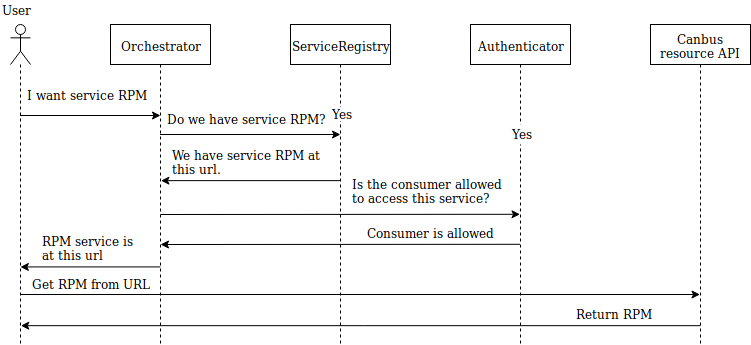

The diagram above was exported from draw.io. Its source (the exported page's mxGraphModel, read from the mxfile embedded in the PNG):
<mxGraphModel dx="1087" dy="748" grid="1" gridSize="10" guides="1" tooltips="1" connect="1" arrows="1" fold="1" page="1" pageScale="1" pageWidth="827" pageHeight="1169" math="0" shadow="0">
  <root>
    <mxCell id="0" />
    <mxCell id="1" parent="0" />
    <mxCell id="82_-XBjaQ5qLDE82MhCb-1" value="" style="shape=umlLifeline;participant=umlActor;perimeter=lifelinePerimeter;whiteSpace=wrap;html=1;container=1;collapsible=0;recursiveResize=0;verticalAlign=top;spacingTop=36;labelBackgroundColor=#ffffff;outlineConnect=0;" parent="1" vertex="1">
      <mxGeometry x="40" y="80" width="20" height="320" as="geometry" />
    </mxCell>
    <mxCell id="82_-XBjaQ5qLDE82MhCb-2" value="User" style="text;html=1;resizable=0;points=[];autosize=1;align=left;verticalAlign=top;spacingTop=-4;" parent="1" vertex="1">
      <mxGeometry x="30" y="56" width="40" height="20" as="geometry" />
    </mxCell>
    <mxCell id="82_-XBjaQ5qLDE82MhCb-4" value="Orchestrator" style="shape=umlLifeline;perimeter=lifelinePerimeter;whiteSpace=wrap;html=1;container=1;collapsible=0;recursiveResize=0;outlineConnect=0;" parent="1" vertex="1">
      <mxGeometry x="140" y="80" width="100" height="320" as="geometry" />
    </mxCell>
    <mxCell id="82_-XBjaQ5qLDE82MhCb-5" value="ServiceRegistry" style="shape=umlLifeline;perimeter=lifelinePerimeter;whiteSpace=wrap;html=1;container=1;collapsible=0;recursiveResize=0;outlineConnect=0;" parent="1" vertex="1">
      <mxGeometry x="320" y="80" width="100" height="320" as="geometry" />
    </mxCell>
    <mxCell id="82_-XBjaQ5qLDE82MhCb-6" value="Authenticator" style="shape=umlLifeline;perimeter=lifelinePerimeter;whiteSpace=wrap;html=1;container=1;collapsible=0;recursiveResize=0;outlineConnect=0;" parent="1" vertex="1">
      <mxGeometry x="500" y="80" width="100" height="320" as="geometry" />
    </mxCell>
    <mxCell id="82_-XBjaQ5qLDE82MhCb-19" value="Yes" style="text;html=1;resizable=0;points=[];autosize=1;align=left;verticalAlign=top;spacingTop=-4;rounded=0;fillColor=#ffffff;gradientColor=none;" parent="82_-XBjaQ5qLDE82MhCb-6" vertex="1">
      <mxGeometry x="40" y="100" width="40" height="20" as="geometry" />
    </mxCell>
    <mxCell id="82_-XBjaQ5qLDE82MhCb-7" value="Canbus resource API" style="shape=umlLifeline;perimeter=lifelinePerimeter;whiteSpace=wrap;html=1;container=1;collapsible=0;recursiveResize=0;outlineConnect=0;" parent="1" vertex="1">
      <mxGeometry x="680" y="80" width="100" height="320" as="geometry" />
    </mxCell>
    <mxCell id="82_-XBjaQ5qLDE82MhCb-9" value="" style="endArrow=classic;html=1;entryX=0.5;entryY=0.284;entryDx=0;entryDy=0;entryPerimeter=0;" parent="1" source="82_-XBjaQ5qLDE82MhCb-1" target="82_-XBjaQ5qLDE82MhCb-4" edge="1">
      <mxGeometry width="50" height="50" relative="1" as="geometry">
        <mxPoint x="70" y="150" as="sourcePoint" />
        <mxPoint x="180" y="171" as="targetPoint" />
      </mxGeometry>
    </mxCell>
    <mxCell id="82_-XBjaQ5qLDE82MhCb-10" value="I want service RPM" style="text;html=1;resizable=0;points=[];autosize=1;align=left;verticalAlign=top;spacingTop=-4;" parent="1" vertex="1">
      <mxGeometry x="55" y="140.5" width="140" height="20" as="geometry" />
    </mxCell>
    <mxCell id="82_-XBjaQ5qLDE82MhCb-11" value="" style="endArrow=classic;html=1;" parent="1" source="82_-XBjaQ5qLDE82MhCb-4" edge="1">
      <mxGeometry width="50" height="50" relative="1" as="geometry">
        <mxPoint x="210" y="180" as="sourcePoint" />
        <mxPoint x="370" y="190" as="targetPoint" />
      </mxGeometry>
    </mxCell>
    <mxCell id="82_-XBjaQ5qLDE82MhCb-12" value="Do we have service RPM?" style="text;html=1;resizable=0;points=[];autosize=1;align=left;verticalAlign=top;spacingTop=-4;" parent="1" vertex="1">
      <mxGeometry x="195" y="165" width="170" height="20" as="geometry" />
    </mxCell>
    <mxCell id="82_-XBjaQ5qLDE82MhCb-13" value="" style="endArrow=classic;html=1;exitX=0.497;exitY=0.385;exitDx=0;exitDy=0;exitPerimeter=0;entryX=0.503;entryY=0.385;entryDx=0;entryDy=0;entryPerimeter=0;" parent="1" edge="1">
      <mxGeometry width="50" height="50" relative="1" as="geometry">
        <mxPoint x="369.8571428571429" y="236.1428571428571" as="sourcePoint" />
        <mxPoint x="190.42857142857144" y="236.1428571428571" as="targetPoint" />
      </mxGeometry>
    </mxCell>
    <mxCell id="82_-XBjaQ5qLDE82MhCb-14" value="&lt;div&gt;We have service RPM at&lt;/div&gt;&lt;div&gt;this url.&lt;br&gt;&lt;/div&gt;" style="text;html=1;resizable=0;points=[];autosize=1;align=left;verticalAlign=top;spacingTop=-4;" parent="1" vertex="1">
      <mxGeometry x="200" y="201" width="160" height="30" as="geometry" />
    </mxCell>
    <mxCell id="82_-XBjaQ5qLDE82MhCb-15" value="" style="endArrow=classic;html=1;exitX=0.5;exitY=0.462;exitDx=0;exitDy=0;exitPerimeter=0;entryX=0.501;entryY=0.462;entryDx=0;entryDy=0;entryPerimeter=0;" parent="1" edge="1">
      <mxGeometry width="50" height="50" relative="1" as="geometry">
        <mxPoint x="189.8571428571429" y="322.42857142857144" as="sourcePoint" />
        <mxPoint x="49.85714285714289" y="322.42857142857144" as="targetPoint" />
      </mxGeometry>
    </mxCell>
    <mxCell id="82_-XBjaQ5qLDE82MhCb-16" value="&lt;div&gt;RPM service is&lt;/div&gt;&lt;div&gt; at this url&lt;/div&gt;" style="text;html=1;resizable=0;points=[];autosize=1;align=left;verticalAlign=top;spacingTop=-4;" parent="1" vertex="1">
      <mxGeometry x="70" y="287" width="110" height="30" as="geometry" />
    </mxCell>
    <mxCell id="82_-XBjaQ5qLDE82MhCb-17" value="" style="endArrow=classic;html=1;" parent="1" edge="1">
      <mxGeometry width="50" height="50" relative="1" as="geometry">
        <mxPoint x="190" y="270" as="sourcePoint" />
        <mxPoint x="549.5" y="269.8" as="targetPoint" />
      </mxGeometry>
    </mxCell>
    <mxCell id="82_-XBjaQ5qLDE82MhCb-18" value="Get RPM from URL" style="text;html=1;resizable=0;points=[];autosize=1;align=left;verticalAlign=top;spacingTop=-4;" parent="1" vertex="1">
      <mxGeometry x="60" y="330" width="130" height="20" as="geometry" />
    </mxCell>
    <mxCell id="82_-XBjaQ5qLDE82MhCb-24" value="" style="endArrow=classic;html=1;entryX=0.5;entryY=0.823;entryDx=0;entryDy=0;entryPerimeter=0;" parent="1" edge="1">
      <mxGeometry width="50" height="50" relative="1" as="geometry">
        <mxPoint x="730" y="381.16666666666674" as="sourcePoint" />
        <mxPoint x="50.33333333333337" y="381.16666666666674" as="targetPoint" />
      </mxGeometry>
    </mxCell>
    <mxCell id="KeVQkCzV4qiTaCJg3em3-1" value="Yes" style="text;html=1;resizable=0;points=[];autosize=1;align=left;verticalAlign=top;spacingTop=-4;opacity=0;labelBackgroundColor=#ffffff;" parent="1" vertex="1">
      <mxGeometry x="360" y="160" width="40" height="20" as="geometry" />
    </mxCell>
    <mxCell id="KeVQkCzV4qiTaCJg3em3-2" value="&lt;div&gt;Is the consumer allowed&lt;/div&gt;&lt;div&gt; to access this service?&lt;/div&gt;" style="text;html=1;resizable=0;points=[];autosize=1;align=left;verticalAlign=top;spacingTop=-4;" parent="1" vertex="1">
      <mxGeometry x="380" y="230" width="170" height="30" as="geometry" />
    </mxCell>
    <mxCell id="KeVQkCzV4qiTaCJg3em3-3" value="" style="endArrow=classic;html=1;entryX=0.5;entryY=0.688;entryDx=0;entryDy=0;entryPerimeter=0;" parent="1" target="82_-XBjaQ5qLDE82MhCb-4" edge="1">
      <mxGeometry width="50" height="50" relative="1" as="geometry">
        <mxPoint x="549.5" y="299.79999999999995" as="sourcePoint" />
        <mxPoint x="200" y="300" as="targetPoint" />
      </mxGeometry>
    </mxCell>
    <mxCell id="KeVQkCzV4qiTaCJg3em3-4" value="Consumer is allowed" style="text;html=1;resizable=0;points=[];autosize=1;align=left;verticalAlign=top;spacingTop=-4;" parent="1" vertex="1">
      <mxGeometry x="395" y="279" width="140" height="20" as="geometry" />
    </mxCell>
    <mxCell id="KeVQkCzV4qiTaCJg3em3-5" value="" style="endArrow=classic;html=1;exitX=0.5;exitY=0.844;exitDx=0;exitDy=0;exitPerimeter=0;" parent="1" source="82_-XBjaQ5qLDE82MhCb-1" target="82_-XBjaQ5qLDE82MhCb-7" edge="1">
      <mxGeometry width="50" height="50" relative="1" as="geometry">
        <mxPoint x="60" y="350" as="sourcePoint" />
        <mxPoint x="180" y="350" as="targetPoint" />
      </mxGeometry>
    </mxCell>
    <mxCell id="KeVQkCzV4qiTaCJg3em3-7" value="Return RPM" style="text;html=1;resizable=0;points=[];autosize=1;align=left;verticalAlign=top;spacingTop=-4;" parent="1" vertex="1">
      <mxGeometry x="603.5" y="360" width="90" height="20" as="geometry" />
    </mxCell>
  </root>
</mxGraphModel>